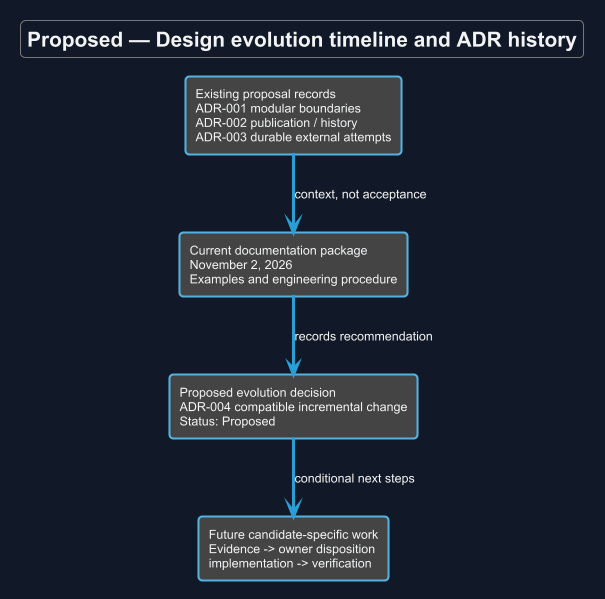

The diagram above was rendered by PlantUML. Its source (embedded in the PNG):
@startuml
!theme cyborg
skinparam backgroundColor #111827
skinparam defaultFontColor #F3F4F6
allowmixing
title Proposed — Design evolution timeline and ADR history
skinparam backgroundColor #111827
skinparam shadowing false
skinparam defaultFontName Arial
skinparam classAttributeIconSize 0

rectangle "Existing proposal records\nADR-001 modular boundaries\nADR-002 publication / history\nADR-003 durable external attempts" as A
rectangle "Current documentation package\nNovember 2, 2026\nExamples and engineering procedure" as B
rectangle "Proposed evolution decision\nADR-004 compatible incremental change\nStatus: Proposed" as C
rectangle "Future candidate-specific work\nEvidence -> owner disposition\nimplementation -> verification" as D
A --> B : context, not acceptance
B --> C : records recommendation
C --> D : conditional next steps

@enduml